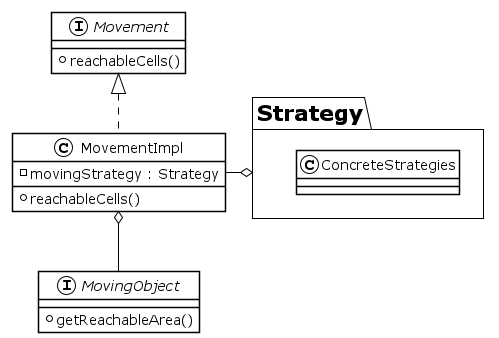

The diagram above was rendered by PlantUML. Its source (embedded in the PNG):
@startuml Movement 
!theme plain

interface Movement{ 
    + reachableCells()
}

class MovementImpl {
    - movingStrategy : Strategy 
    + reachableCells()
}

interface MovingObject{ 
   +getReachableArea()
}

class Strategy.ConcreteStrategies
class MovementImpl implements Movement 

MovementImpl -R-o Strategy
MovingObject -U-o MovementImpl

@enduml